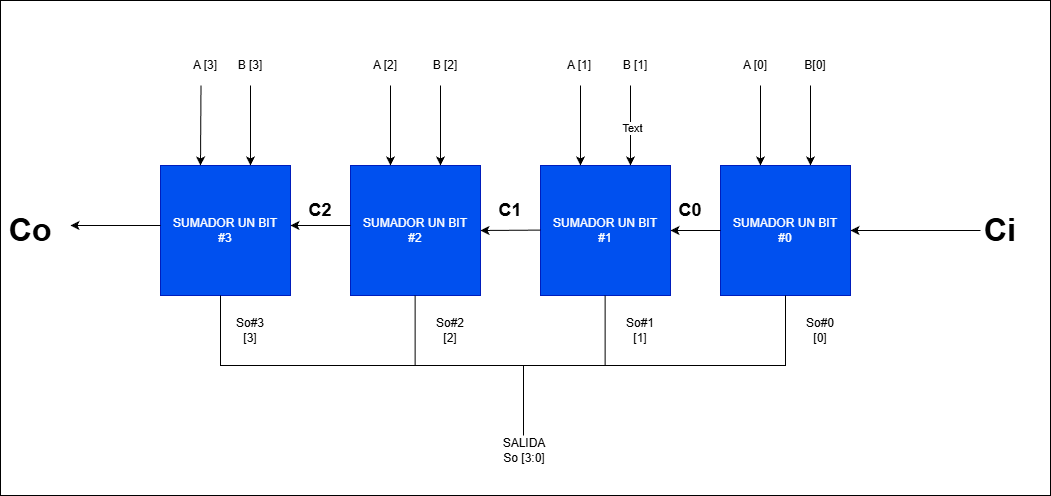

The diagram above was exported from draw.io. Its source (the exported page's mxGraphModel, read from the mxfile embedded in the PNG):
<mxGraphModel dx="2258" dy="788" grid="1" gridSize="10" guides="1" tooltips="1" connect="1" arrows="1" fold="1" page="1" pageScale="1" pageWidth="827" pageHeight="1169" math="0" shadow="0">
  <root>
    <mxCell id="0" />
    <mxCell id="1" parent="0" />
    <mxCell id="MLsMurQQh9XJ2sZv3PfM-3" parent="1" style="rounded=0;whiteSpace=wrap;html=1;" value="&lt;span style=&quot;color: rgba(0, 0, 0, 0); font-family: monospace; font-size: 0px; text-align: start; text-wrap-mode: nowrap;&quot;&gt;%3CmxGraphModel%3E%3Croot%3E%3CmxCell%20id%3D%220%22%2F%3E%3CmxCell%20id%3D%221%22%20parent%3D%220%22%2F%3E%3CmxCell%20id%3D%222%22%20parent%3D%221%22%20style%3D%22text%3Bhtml%3D1%3BwhiteSpace%3Dwrap%3BstrokeColor%3Dnone%3BfillColor%3Dnone%3Balign%3Dcenter%3BverticalAlign%3Dmiddle%3Brounded%3D0%3B%22%20value%3D%22So%233%26lt%3Bbr%26gt%3B%5B3%5D%22%20vertex%3D%221%22%3E%3CmxGeometry%20height%3D%2230%22%20width%3D%2260%22%20x%3D%22110%22%20y%3D%22380%22%20as%3D%22geometry%22%2F%3E%3C%2FmxCell%3E%3C%2Froot%3E%3C%2FmxGraphModel%3E&lt;/span&gt;" vertex="1">
      <mxGeometry height="495" width="1050" x="-110" y="65" as="geometry" />
    </mxCell>
    <mxCell id="MLsMurQQh9XJ2sZv3PfM-4" parent="1" style="whiteSpace=wrap;html=1;aspect=fixed;fillColor=light-dark(#0050EF,#FFFFFF);fontColor=#ffffff;strokeColor=#001DBC;" value="SUMADOR UN BIT&lt;br&gt;#3" vertex="1">
      <mxGeometry height="130" width="130" x="50" y="230" as="geometry" />
    </mxCell>
    <mxCell id="MLsMurQQh9XJ2sZv3PfM-11" parent="1" style="whiteSpace=wrap;html=1;aspect=fixed;fillColor=light-dark(#0050EF,#FFFFFF);fontColor=#ffffff;strokeColor=#001DBC;" value="SUMADOR UN BIT&lt;div&gt;#2&lt;/div&gt;" vertex="1">
      <mxGeometry height="130" width="130" x="240" y="230" as="geometry" />
    </mxCell>
    <mxCell id="MLsMurQQh9XJ2sZv3PfM-12" parent="1" style="whiteSpace=wrap;html=1;aspect=fixed;fillColor=light-dark(#0050EF,#FFFFFF);fontColor=#ffffff;strokeColor=#001DBC;" value="SUMADOR UN BIT&lt;br&gt;#0" vertex="1">
      <mxGeometry height="130" width="130" x="610" y="230" as="geometry" />
    </mxCell>
    <mxCell id="MLsMurQQh9XJ2sZv3PfM-13" parent="1" style="whiteSpace=wrap;html=1;aspect=fixed;fillColor=#0050ef;fontColor=#ffffff;strokeColor=#001DBC;" value="SUMADOR UN BIT&lt;br&gt;#1" vertex="1">
      <mxGeometry height="130" width="130" x="430" y="230" as="geometry" />
    </mxCell>
    <mxCell id="MLsMurQQh9XJ2sZv3PfM-16" edge="1" parent="1" style="endArrow=classic;html=1;rounded=0;entryX=0.25;entryY=0;entryDx=0;entryDy=0;" value="">
      <mxGeometry height="50" relative="1" width="50" as="geometry">
        <Array as="points" />
        <mxPoint x="90.5" y="150" as="sourcePoint" />
        <mxPoint x="90.00000000000011" y="230" as="targetPoint" />
      </mxGeometry>
    </mxCell>
    <mxCell id="MLsMurQQh9XJ2sZv3PfM-17" edge="1" parent="1" style="endArrow=classic;html=1;rounded=0;entryX=0.25;entryY=0;entryDx=0;entryDy=0;" value="">
      <mxGeometry height="50" relative="1" width="50" as="geometry">
        <mxPoint x="140" y="150" as="sourcePoint" />
        <mxPoint x="140" y="230" as="targetPoint" />
      </mxGeometry>
    </mxCell>
    <mxCell id="MLsMurQQh9XJ2sZv3PfM-19" edge="1" parent="1" style="endArrow=classic;html=1;rounded=0;entryX=0.25;entryY=0;entryDx=0;entryDy=0;" value="">
      <mxGeometry height="50" relative="1" width="50" as="geometry">
        <mxPoint x="280" y="150" as="sourcePoint" />
        <mxPoint x="280" y="230" as="targetPoint" />
      </mxGeometry>
    </mxCell>
    <mxCell id="MLsMurQQh9XJ2sZv3PfM-20" edge="1" parent="1" style="endArrow=classic;html=1;rounded=0;entryX=0.25;entryY=0;entryDx=0;entryDy=0;" value="">
      <mxGeometry height="50" relative="1" width="50" as="geometry">
        <mxPoint x="330" y="150" as="sourcePoint" />
        <mxPoint x="330" y="230" as="targetPoint" />
      </mxGeometry>
    </mxCell>
    <mxCell id="MLsMurQQh9XJ2sZv3PfM-21" edge="1" parent="1" style="endArrow=classic;html=1;rounded=0;entryX=0.25;entryY=0;entryDx=0;entryDy=0;" value="">
      <mxGeometry height="50" relative="1" width="50" as="geometry">
        <mxPoint x="470" y="150" as="sourcePoint" />
        <mxPoint x="470" y="230" as="targetPoint" />
      </mxGeometry>
    </mxCell>
    <mxCell id="MLsMurQQh9XJ2sZv3PfM-22" edge="1" parent="1" style="endArrow=classic;html=1;rounded=0;entryX=0.25;entryY=0;entryDx=0;entryDy=0;" value="">
      <mxGeometry height="50" relative="1" width="50" as="geometry">
        <mxPoint x="520" y="150" as="sourcePoint" />
        <mxPoint x="520" y="230" as="targetPoint" />
      </mxGeometry>
    </mxCell>
    <mxCell id="MLsMurQQh9XJ2sZv3PfM-58" connectable="0" parent="MLsMurQQh9XJ2sZv3PfM-22" style="edgeLabel;html=1;align=center;verticalAlign=middle;resizable=0;points=[];" value="Text" vertex="1">
      <mxGeometry relative="1" x="0.044" y="1" as="geometry">
        <mxPoint as="offset" />
      </mxGeometry>
    </mxCell>
    <mxCell id="MLsMurQQh9XJ2sZv3PfM-23" edge="1" parent="1" style="endArrow=classic;html=1;rounded=0;entryX=0.25;entryY=0;entryDx=0;entryDy=0;" value="">
      <mxGeometry height="50" relative="1" width="50" as="geometry">
        <mxPoint x="650" y="150" as="sourcePoint" />
        <mxPoint x="650" y="230" as="targetPoint" />
      </mxGeometry>
    </mxCell>
    <mxCell id="MLsMurQQh9XJ2sZv3PfM-24" edge="1" parent="1" style="endArrow=classic;html=1;rounded=0;entryX=0.25;entryY=0;entryDx=0;entryDy=0;" value="">
      <mxGeometry height="50" relative="1" width="50" as="geometry">
        <mxPoint x="700" y="150" as="sourcePoint" />
        <mxPoint x="700" y="230" as="targetPoint" />
      </mxGeometry>
    </mxCell>
    <mxCell id="MLsMurQQh9XJ2sZv3PfM-25" edge="1" parent="1" style="endArrow=classic;html=1;rounded=0;entryX=1;entryY=0.5;entryDx=0;entryDy=0;" target="MLsMurQQh9XJ2sZv3PfM-12" value="">
      <mxGeometry height="50" relative="1" width="50" as="geometry">
        <mxPoint x="870" y="295" as="sourcePoint" />
        <mxPoint x="770" y="340" as="targetPoint" />
      </mxGeometry>
    </mxCell>
    <mxCell id="MLsMurQQh9XJ2sZv3PfM-26" edge="1" parent="1" source="MLsMurQQh9XJ2sZv3PfM-12" style="endArrow=classic;html=1;rounded=0;entryX=1;entryY=0.5;entryDx=0;entryDy=0;exitX=0;exitY=0.5;exitDx=0;exitDy=0;" target="MLsMurQQh9XJ2sZv3PfM-13" value="">
      <mxGeometry height="50" relative="1" width="50" as="geometry">
        <mxPoint x="590" y="300" as="sourcePoint" />
        <mxPoint x="590" y="380" as="targetPoint" />
      </mxGeometry>
    </mxCell>
    <mxCell id="MLsMurQQh9XJ2sZv3PfM-27" edge="1" parent="1" style="endArrow=classic;html=1;rounded=0;entryX=1;entryY=0.5;entryDx=0;entryDy=0;exitX=0;exitY=0.5;exitDx=0;exitDy=0;" target="MLsMurQQh9XJ2sZv3PfM-11" value="">
      <mxGeometry height="50" relative="1" width="50" as="geometry">
        <mxPoint x="430" y="294.6" as="sourcePoint" />
        <mxPoint x="380" y="294.6" as="targetPoint" />
      </mxGeometry>
    </mxCell>
    <mxCell id="MLsMurQQh9XJ2sZv3PfM-28" edge="1" parent="1" style="endArrow=classic;html=1;rounded=0;exitX=0;exitY=0.5;exitDx=0;exitDy=0;" value="">
      <mxGeometry height="50" relative="1" width="50" as="geometry">
        <mxPoint x="240" y="290" as="sourcePoint" />
        <mxPoint x="180" y="290" as="targetPoint" />
      </mxGeometry>
    </mxCell>
    <mxCell id="MLsMurQQh9XJ2sZv3PfM-29" edge="1" parent="1" style="endArrow=classic;html=1;rounded=0;exitX=0;exitY=0.5;exitDx=0;exitDy=0;" value="">
      <mxGeometry height="50" relative="1" width="50" as="geometry">
        <mxPoint x="50" y="290" as="sourcePoint" />
        <mxPoint x="-40" y="290" as="targetPoint" />
      </mxGeometry>
    </mxCell>
    <mxCell id="MLsMurQQh9XJ2sZv3PfM-34" edge="1" parent="1" style="endArrow=none;html=1;rounded=0;" value="">
      <mxGeometry height="50" relative="1" width="50" as="geometry">
        <mxPoint x="304.6" y="430" as="sourcePoint" />
        <mxPoint x="304.6" y="360" as="targetPoint" />
      </mxGeometry>
    </mxCell>
    <mxCell id="MLsMurQQh9XJ2sZv3PfM-35" edge="1" parent="1" style="endArrow=none;html=1;rounded=0;" value="">
      <mxGeometry height="50" relative="1" width="50" as="geometry">
        <mxPoint x="494.6" y="430" as="sourcePoint" />
        <mxPoint x="494.6" y="360" as="targetPoint" />
      </mxGeometry>
    </mxCell>
    <mxCell id="MLsMurQQh9XJ2sZv3PfM-38" edge="1" parent="1" style="endArrow=none;html=1;rounded=0;edgeStyle=elbowEdgeStyle;elbow=vertical;entryX=0.5;entryY=1;entryDx=0;entryDy=0;" target="MLsMurQQh9XJ2sZv3PfM-12" value="">
      <mxGeometry height="50" relative="1" width="50" as="geometry">
        <Array as="points">
          <mxPoint x="390" y="430" />
        </Array>
        <mxPoint x="110" y="360" as="sourcePoint" />
        <mxPoint x="310" y="420" as="targetPoint" />
      </mxGeometry>
    </mxCell>
    <mxCell id="MLsMurQQh9XJ2sZv3PfM-39" edge="1" parent="1" style="endArrow=none;html=1;rounded=0;" value="">
      <mxGeometry height="50" relative="1" width="50" as="geometry">
        <mxPoint x="413" y="500" as="sourcePoint" />
        <mxPoint x="413" y="430" as="targetPoint" />
      </mxGeometry>
    </mxCell>
    <mxCell id="MLsMurQQh9XJ2sZv3PfM-40" parent="1" style="text;html=1;whiteSpace=wrap;strokeColor=none;fillColor=none;align=center;verticalAlign=middle;rounded=0;" value="SALIDA&lt;br&gt;So [3:0]" vertex="1">
      <mxGeometry height="30" width="60" x="384" y="500" as="geometry" />
    </mxCell>
    <mxCell id="MLsMurQQh9XJ2sZv3PfM-41" parent="1" style="text;html=1;whiteSpace=wrap;strokeColor=none;fillColor=none;align=center;verticalAlign=middle;rounded=0;" value="So#3&lt;br&gt;[3]" vertex="1">
      <mxGeometry height="30" width="60" x="110" y="380" as="geometry" />
    </mxCell>
    <mxCell id="MLsMurQQh9XJ2sZv3PfM-42" parent="1" style="text;html=1;whiteSpace=wrap;strokeColor=none;fillColor=none;align=center;verticalAlign=middle;rounded=0;" value="So#2&lt;br&gt;[2]" vertex="1">
      <mxGeometry height="30" width="60" x="310" y="380" as="geometry" />
    </mxCell>
    <mxCell id="MLsMurQQh9XJ2sZv3PfM-43" parent="1" style="text;html=1;whiteSpace=wrap;strokeColor=none;fillColor=none;align=center;verticalAlign=middle;rounded=0;" value="So#1&lt;br&gt;[1]" vertex="1">
      <mxGeometry height="30" width="60" x="500" y="380" as="geometry" />
    </mxCell>
    <mxCell id="MLsMurQQh9XJ2sZv3PfM-44" parent="1" style="text;html=1;whiteSpace=wrap;strokeColor=none;fillColor=none;align=center;verticalAlign=middle;rounded=0;" value="So#0&lt;br&gt;[0]" vertex="1">
      <mxGeometry height="30" width="60" x="680" y="380" as="geometry" />
    </mxCell>
    <mxCell id="MLsMurQQh9XJ2sZv3PfM-45" parent="1" style="text;html=1;whiteSpace=wrap;strokeColor=none;fillColor=none;align=center;verticalAlign=middle;rounded=0;" value="&lt;font style=&quot;font-size: 32px;&quot;&gt;&lt;b&gt;Ci&lt;/b&gt;&lt;/font&gt;" vertex="1">
      <mxGeometry height="30" width="60" x="860" y="280" as="geometry" />
    </mxCell>
    <mxCell id="MLsMurQQh9XJ2sZv3PfM-46" parent="1" style="text;html=1;whiteSpace=wrap;strokeColor=none;fillColor=none;align=center;verticalAlign=middle;rounded=0;fontSize=18;" value="&lt;font&gt;&lt;b&gt;C0&lt;/b&gt;&lt;/font&gt;" vertex="1">
      <mxGeometry height="30" width="60" x="550" y="260" as="geometry" />
    </mxCell>
    <mxCell id="MLsMurQQh9XJ2sZv3PfM-47" parent="1" style="text;html=1;whiteSpace=wrap;strokeColor=none;fillColor=none;align=center;verticalAlign=middle;rounded=0;fontSize=18;" value="&lt;font&gt;&lt;b&gt;C1&lt;/b&gt;&lt;/font&gt;" vertex="1">
      <mxGeometry height="30" width="60" x="370" y="260" as="geometry" />
    </mxCell>
    <mxCell id="MLsMurQQh9XJ2sZv3PfM-48" parent="1" style="text;html=1;whiteSpace=wrap;strokeColor=none;fillColor=none;align=center;verticalAlign=middle;rounded=0;fontSize=18;" value="&lt;font&gt;&lt;b&gt;C2&lt;/b&gt;&lt;/font&gt;" vertex="1">
      <mxGeometry height="30" width="60" x="180" y="260" as="geometry" />
    </mxCell>
    <mxCell id="MLsMurQQh9XJ2sZv3PfM-49" parent="1" style="text;html=1;whiteSpace=wrap;strokeColor=none;fillColor=none;align=center;verticalAlign=middle;rounded=0;" value="&lt;font style=&quot;font-size: 32px;&quot;&gt;&lt;b&gt;Co&lt;/b&gt;&lt;/font&gt;" vertex="1">
      <mxGeometry height="30" width="60" x="-110" y="280" as="geometry" />
    </mxCell>
    <mxCell id="MLsMurQQh9XJ2sZv3PfM-51" parent="1" style="text;html=1;whiteSpace=wrap;strokeColor=none;fillColor=none;align=center;verticalAlign=middle;rounded=0;" value="A [3]" vertex="1">
      <mxGeometry height="20" width="50" x="70" y="120" as="geometry" />
    </mxCell>
    <mxCell id="MLsMurQQh9XJ2sZv3PfM-52" parent="1" style="text;html=1;whiteSpace=wrap;strokeColor=none;fillColor=none;align=center;verticalAlign=middle;rounded=0;" value="B [3]" vertex="1">
      <mxGeometry height="20" width="50" x="115" y="120" as="geometry" />
    </mxCell>
    <mxCell id="MLsMurQQh9XJ2sZv3PfM-53" parent="1" style="text;html=1;whiteSpace=wrap;strokeColor=none;fillColor=none;align=center;verticalAlign=middle;rounded=0;" value="A [2]" vertex="1">
      <mxGeometry height="20" width="50" x="250" y="120" as="geometry" />
    </mxCell>
    <mxCell id="MLsMurQQh9XJ2sZv3PfM-54" parent="1" style="text;html=1;whiteSpace=wrap;strokeColor=none;fillColor=none;align=center;verticalAlign=middle;rounded=0;" value="B [2]" vertex="1">
      <mxGeometry height="20" width="50" x="310" y="120" as="geometry" />
    </mxCell>
    <mxCell id="MLsMurQQh9XJ2sZv3PfM-56" parent="1" style="text;html=1;whiteSpace=wrap;strokeColor=none;fillColor=none;align=center;verticalAlign=middle;rounded=0;" value="A [1]" vertex="1">
      <mxGeometry height="20" width="50" x="444" y="120" as="geometry" />
    </mxCell>
    <mxCell id="MLsMurQQh9XJ2sZv3PfM-57" parent="1" style="text;html=1;whiteSpace=wrap;strokeColor=none;fillColor=none;align=center;verticalAlign=middle;rounded=0;" value="B [1]" vertex="1">
      <mxGeometry height="20" width="50" x="500" y="120" as="geometry" />
    </mxCell>
    <mxCell id="MLsMurQQh9XJ2sZv3PfM-60" parent="1" style="text;html=1;whiteSpace=wrap;strokeColor=none;fillColor=none;align=center;verticalAlign=middle;rounded=0;" value="A [0]" vertex="1">
      <mxGeometry height="20" width="50" x="620" y="120" as="geometry" />
    </mxCell>
    <mxCell id="MLsMurQQh9XJ2sZv3PfM-61" parent="1" style="text;html=1;whiteSpace=wrap;strokeColor=none;fillColor=none;align=center;verticalAlign=middle;rounded=0;" value="B[0]" vertex="1">
      <mxGeometry height="20" width="50" x="680" y="120" as="geometry" />
    </mxCell>
  </root>
</mxGraphModel>